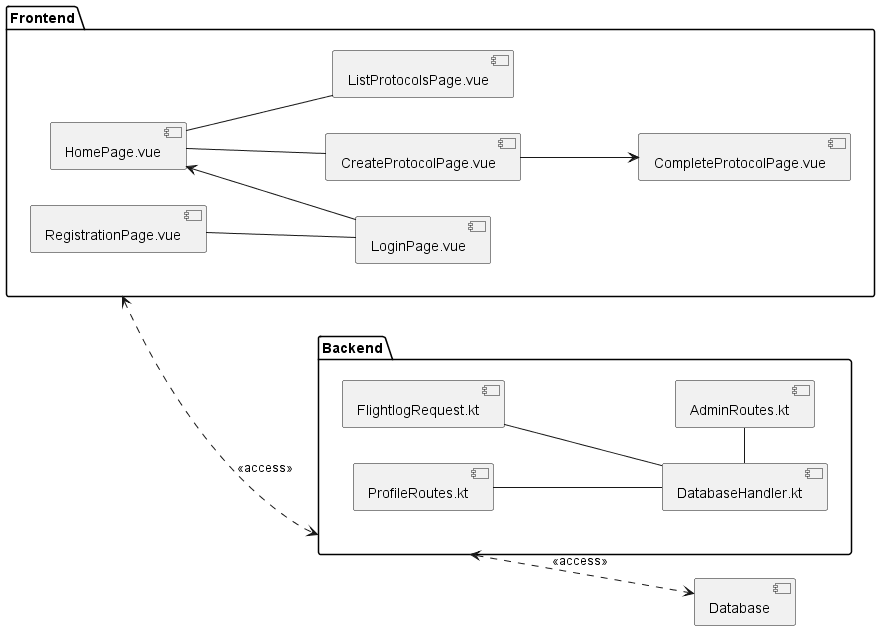

The diagram above was rendered by PlantUML. Its source (embedded in the PNG):
@startuml
left to right direction
    package "Frontend" {
        [RegistrationPage.vue] -d- [LoginPage.vue]
        [LoginPage.vue] -u-> [HomePage.vue]
        [HomePage.vue] -d- [CreateProtocolPage.vue]
        [CreateProtocolPage.vue] -d-> [CompleteProtocolPage.vue]
        [HomePage.vue] -d- [ListProtocolsPage.vue]
    }
    Frontend <..> Backend: <<access>>

    package "Backend" {
        [FlightlogRequest.kt] -d- [DatabaseHandler.kt]
        [ProfileRoutes.kt] -d- [DatabaseHandler.kt]
        [AdminRoutes.kt] -l- [DatabaseHandler.kt]
        [DatabaseHandler.kt]
    }
    [Database] <.u.> Backend: <<access>>
@enduml